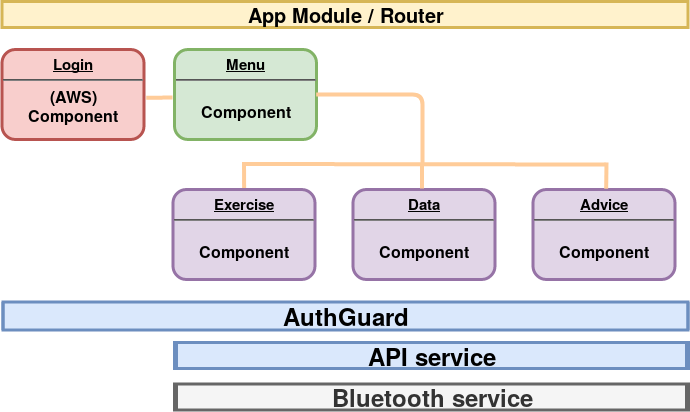

The diagram above was exported from draw.io. Its source (the exported page's mxGraphModel, read from the mxfile embedded in the PNG):
<mxGraphModel dx="1119" dy="619" grid="0" gridSize="10" guides="1" tooltips="1" connect="1" arrows="1" fold="1" page="1" pageScale="1" pageWidth="826" pageHeight="1169" background="#ffffff" math="0" shadow="0">
  <root>
    <mxCell id="0" />
    <mxCell id="1" parent="0" />
    <mxCell id="2" value="&lt;p style=&quot;margin: 4px 0px 0px ; text-align: center ; text-decoration: underline ; font-size: 15px&quot;&gt;&lt;strong&gt;Login&lt;br&gt;&lt;/strong&gt;&lt;/p&gt;&lt;hr&gt;&lt;div&gt;&lt;font style=&quot;font-size: 16px&quot;&gt;(AWS)&lt;/font&gt;&lt;/div&gt;&lt;div&gt;&lt;font style=&quot;font-size: 16px&quot;&gt; Component&lt;br&gt;&lt;/font&gt;&lt;/div&gt;&lt;div&gt;&lt;font&gt;&lt;br&gt;&lt;/font&gt;&lt;/div&gt;" style="verticalAlign=middle;align=center;overflow=fill;fontSize=12;fontFamily=Helvetica;html=1;rounded=1;fontStyle=1;strokeWidth=3;fillColor=#f8cecc;strokeColor=#b85450;" parent="1" vertex="1">
      <mxGeometry x="98.5" y="301" width="142" height="90" as="geometry" />
    </mxCell>
    <mxCell id="4" value="App Module / Router" style="whiteSpace=wrap;align=center;verticalAlign=middle;fontStyle=1;strokeWidth=3;fillColor=#fff2cc;fontSize=20;strokeColor=#d6b656;" parent="1" vertex="1">
      <mxGeometry x="98.5" y="253" width="686" height="26" as="geometry" />
    </mxCell>
    <mxCell id="sRaP2K6J9eKFpp0mWCuN-96" value="AuthGuard" style="shape=process;whiteSpace=wrap;align=center;verticalAlign=middle;size=0;fontStyle=1;strokeWidth=3;fillColor=#dae8fc;fontSize=24;strokeColor=#6c8ebf;" parent="1" vertex="1">
      <mxGeometry x="99.5" y="553.5" width="685" height="28" as="geometry" />
    </mxCell>
    <mxCell id="sRaP2K6J9eKFpp0mWCuN-97" value="API service" style="shape=process;whiteSpace=wrap;align=center;verticalAlign=middle;size=0.0031374189500104938;fontStyle=1;strokeWidth=3;fillColor=#dae8fc;fontSize=24;strokeColor=#6c8ebf;" parent="1" vertex="1">
      <mxGeometry x="271" y="594" width="514" height="26" as="geometry" />
    </mxCell>
    <mxCell id="sRaP2K6J9eKFpp0mWCuN-105" value="&lt;p style=&quot;margin: 4px 0px 0px ; text-align: center ; text-decoration: underline ; font-size: 15px&quot;&gt;&lt;strong&gt;Menu&lt;br&gt;&lt;/strong&gt;&lt;/p&gt;&lt;hr&gt;&lt;p style=&quot;margin: 0px ; margin-left: 8px&quot;&gt;&lt;br&gt;&lt;/p&gt;&lt;font style=&quot;font-size: 16px&quot;&gt;Component&lt;/font&gt;" style="verticalAlign=middle;align=center;overflow=fill;fontSize=12;fontFamily=Helvetica;html=1;rounded=1;fontStyle=1;strokeWidth=3;fillColor=#d5e8d4;strokeColor=#82b366;" parent="1" vertex="1">
      <mxGeometry x="271" y="301" width="142" height="90" as="geometry" />
    </mxCell>
    <mxCell id="sRaP2K6J9eKFpp0mWCuN-106" value="&lt;p style=&quot;margin: 4px 0px 0px ; text-align: center ; text-decoration: underline ; font-size: 15px&quot;&gt;&lt;strong&gt;Exercise&lt;br&gt;&lt;/strong&gt;&lt;/p&gt;&lt;hr&gt;&lt;p style=&quot;margin: 0px ; margin-left: 8px&quot;&gt;&lt;br&gt;&lt;/p&gt;&lt;font style=&quot;font-size: 16px&quot;&gt;Component&lt;/font&gt;" style="verticalAlign=middle;align=center;overflow=fill;fontSize=12;fontFamily=Helvetica;html=1;rounded=1;fontStyle=1;strokeWidth=3;fillColor=#e1d5e7;strokeColor=#9673a6;" parent="1" vertex="1">
      <mxGeometry x="269.5" y="441" width="142" height="90" as="geometry" />
    </mxCell>
    <mxCell id="sRaP2K6J9eKFpp0mWCuN-107" value="&lt;p style=&quot;margin: 4px 0px 0px ; text-align: center ; text-decoration: underline ; font-size: 15px&quot;&gt;&lt;strong&gt;Data&lt;br&gt;&lt;/strong&gt;&lt;/p&gt;&lt;hr&gt;&lt;p style=&quot;margin: 0px ; margin-left: 8px&quot;&gt;&lt;br&gt;&lt;/p&gt;&lt;font style=&quot;font-size: 16px&quot;&gt;Component&lt;/font&gt;" style="verticalAlign=middle;align=center;overflow=fill;fontSize=12;fontFamily=Helvetica;html=1;rounded=1;fontStyle=1;strokeWidth=3;fillColor=#e1d5e7;strokeColor=#9673a6;" parent="1" vertex="1">
      <mxGeometry x="449.5" y="441" width="142" height="90" as="geometry" />
    </mxCell>
    <mxCell id="sRaP2K6J9eKFpp0mWCuN-108" value="&lt;p style=&quot;margin: 4px 0px 0px ; text-align: center ; text-decoration: underline ; font-size: 15px&quot;&gt;&lt;strong&gt;Advice&lt;br&gt;&lt;/strong&gt;&lt;/p&gt;&lt;hr&gt;&lt;p style=&quot;margin: 0px ; margin-left: 8px&quot;&gt;&lt;br&gt;&lt;/p&gt;&lt;font style=&quot;font-size: 16px&quot;&gt;Component&lt;/font&gt;" style="verticalAlign=middle;align=center;overflow=fill;fontSize=12;fontFamily=Helvetica;html=1;rounded=1;fontStyle=1;strokeWidth=3;fillColor=#e1d5e7;strokeColor=#9673a6;" parent="1" vertex="1">
      <mxGeometry x="629.5" y="441" width="142" height="90" as="geometry" />
    </mxCell>
    <mxCell id="sRaP2K6J9eKFpp0mWCuN-111" value="" style="endArrow=none;html=1;fontSize=20;exitX=1.013;exitY=0.533;exitDx=0;exitDy=0;strokeWidth=4;exitPerimeter=0;entryX=-0.002;entryY=0.533;entryDx=0;entryDy=0;entryPerimeter=0;strokeColor=#FFCC99;" parent="1" source="2" edge="1">
      <mxGeometry width="50" height="50" relative="1" as="geometry">
        <mxPoint x="251.8" y="345.9" as="sourcePoint" />
        <mxPoint x="269" y="349" as="targetPoint" />
        <Array as="points" />
      </mxGeometry>
    </mxCell>
    <mxCell id="sRaP2K6J9eKFpp0mWCuN-114" value="" style="endArrow=none;html=1;fontSize=20;strokeWidth=4;strokeColor=#FFCC99;" parent="1" edge="1">
      <mxGeometry width="50" height="50" relative="1" as="geometry">
        <mxPoint x="340.5" y="415.5" as="sourcePoint" />
        <mxPoint x="702" y="416" as="targetPoint" />
        <Array as="points" />
      </mxGeometry>
    </mxCell>
    <mxCell id="sRaP2K6J9eKFpp0mWCuN-115" value="" style="endArrow=none;html=1;fontSize=20;strokeWidth=4;entryX=1;entryY=0.5;entryDx=0;entryDy=0;strokeColor=#FFCC99;" parent="1" target="sRaP2K6J9eKFpp0mWCuN-105" edge="1">
      <mxGeometry width="50" height="50" relative="1" as="geometry">
        <mxPoint x="519" y="416" as="sourcePoint" />
        <mxPoint x="543.1764705882354" y="400.67647058823536" as="targetPoint" />
        <Array as="points">
          <mxPoint x="519" y="346" />
        </Array>
      </mxGeometry>
    </mxCell>
    <mxCell id="sRaP2K6J9eKFpp0mWCuN-116" value="" style="endArrow=none;html=1;fontSize=20;strokeWidth=4;entryX=0.49;entryY=1.008;entryDx=0;entryDy=0;entryPerimeter=0;strokeColor=#FFCC99;" parent="1" edge="1">
      <mxGeometry width="50" height="50" relative="1" as="geometry">
        <mxPoint x="518.5" y="440" as="sourcePoint" />
        <mxPoint x="518.509708737864" y="415.71844660194176" as="targetPoint" />
        <Array as="points" />
      </mxGeometry>
    </mxCell>
    <mxCell id="sRaP2K6J9eKFpp0mWCuN-117" value="" style="endArrow=none;html=1;fontSize=20;strokeWidth=4;exitX=0.518;exitY=-0.011;exitDx=0;exitDy=0;exitPerimeter=0;strokeColor=#FFCC99;" parent="1" source="sRaP2K6J9eKFpp0mWCuN-108" edge="1">
      <mxGeometry width="50" height="50" relative="1" as="geometry">
        <mxPoint x="703" y="437" as="sourcePoint" />
        <mxPoint x="703" y="414" as="targetPoint" />
        <Array as="points" />
      </mxGeometry>
    </mxCell>
    <mxCell id="sRaP2K6J9eKFpp0mWCuN-118" value="" style="endArrow=none;html=1;fontSize=20;strokeWidth=4;exitX=0.518;exitY=-0.011;exitDx=0;exitDy=0;exitPerimeter=0;strokeColor=#FFCC99;" parent="1" edge="1">
      <mxGeometry width="50" height="50" relative="1" as="geometry">
        <mxPoint x="340.6073825503355" y="439.52684563758385" as="sourcePoint" />
        <mxPoint x="340.5" y="413.5" as="targetPoint" />
        <Array as="points" />
      </mxGeometry>
    </mxCell>
    <mxCell id="cIb08f7YDxKTcprNW9z6-4" value="Bluetooth service" style="shape=process;whiteSpace=wrap;align=center;verticalAlign=middle;size=0.0031374189500104938;fontStyle=1;strokeWidth=3;fillColor=#f5f5f5;fontSize=24;strokeColor=#666666;fontColor=#333333;" vertex="1" parent="1">
      <mxGeometry x="271" y="635.5" width="514" height="26" as="geometry" />
    </mxCell>
  </root>
</mxGraphModel>